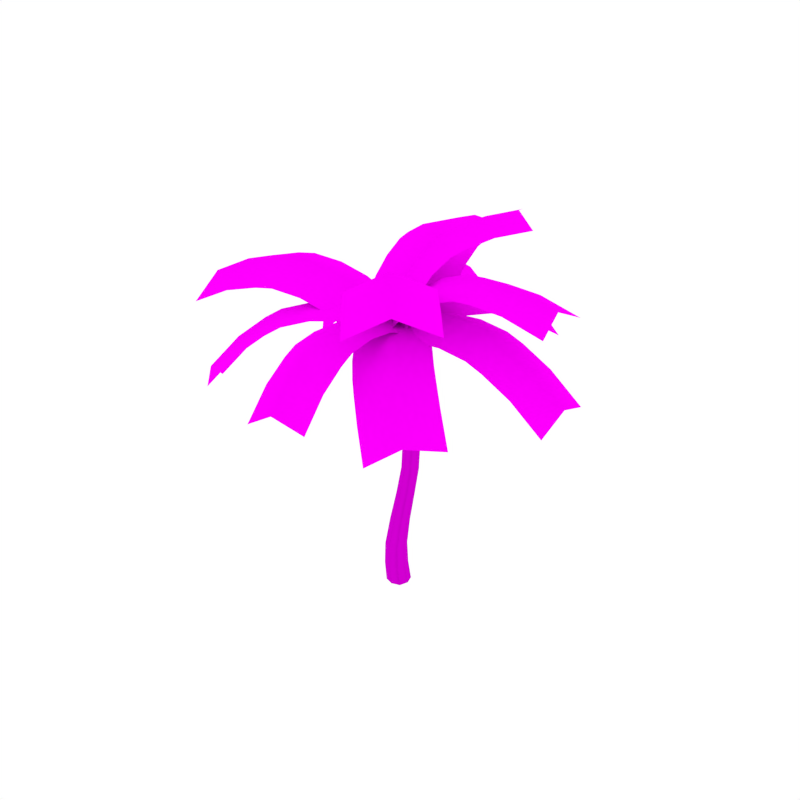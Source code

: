 # Source: PalmTree_1.blend  (saved by Blender 2.79.0; exported with 4.5.12 LTS)
import bpy
from mathutils import Matrix  # noqa: F401  (used for matrix-valued properties, if any)

bpy.ops.wm.read_factory_settings(use_empty=True)
scene = bpy.context.scene
scene.name = 'Scene'

# ---- collections
col_collection_1 = bpy.data.collections.new('Collection 1'); scene.collection.children.link(col_collection_1)

# ---- images (referenced by path relative to the original .blend; pixels are not part of the script)
import os
ASSET_DIR = os.environ.get("B2B_ASSET_DIR", "")  # directory of the original .blend (textures are referenced by path, not embedded)
HERE = os.path.dirname(os.path.abspath(__file__))  # packed textures are extracted next to this script under _unpacked/

def load_image(name, relpath, width, height, colorspace="sRGB"):
    """Load a texture the original file referenced (path relative to the .blend, or extracted next to this script)."""
    p = next((c for c in (os.path.join(HERE, relpath), os.path.join(ASSET_DIR, relpath)) if relpath and os.path.exists(c)), "")
    if p:
        img = bpy.data.images.load(p, check_existing=True)
        img.name = name
    else:  # same state as the original file: an image datablock whose file is absent (Cycles renders it pink)
        img = bpy.data.images.new(name, width, height)
        img.source = "FILE"
        img.filepath = "//" + (relpath or name)
    img.colorspace_settings.name = colorspace
    return img
img_palmtree_trunk_png = load_image('PalmTree_Trunk.png', 'PalmTree_Trunk.png', 1024, 1024, 'sRGB')
img_palmtree_trunk_normal_png = load_image('PalmTree_Trunk_Normal.png', 'PalmTree_Trunk_Normal.png', 1024, 1024, 'sRGB')
img_palmtree_leaves_png = load_image('PalmTree_Leaves.png', 'PalmTree_Leaves.png', 1024, 1024, 'sRGB')

# ---- materials (node trees are filled in below, after node groups)
mat_palmtree_trunk = bpy.data.materials.new('PalmTree_Trunk')
mat_palmtree_trunk.alpha_threshold = 0.0
mat_palmtree_trunk.roughness = 0.5
mat_palmtree_leaves = bpy.data.materials.new('PalmTree_Leaves')
mat_palmtree_leaves.alpha_threshold = 0.0
mat_palmtree_leaves.roughness = 0.5

# ---- material node trees
mat_palmtree_trunk.use_nodes = True; mat_palmtree_trunk.node_tree.nodes.clear()
_N = mat_palmtree_trunk.node_tree.nodes; _L = mat_palmtree_trunk.node_tree.links
n0 = _N.new('ShaderNodeOutputMaterial'); n0.name = 'Material Output'; n0.location = (300, 300)
n1 = _N.new('ShaderNodeBsdfDiffuse'); n1.name = 'Diffuse BSDF'; n1.location = (10, 300)
n2 = _N.new('ShaderNodeTexImage'); n2.name = 'Image Texture'; n2.location = (-327, 341)
n2.width = 140
n2.image = img_palmtree_trunk_png
n3 = _N.new('ShaderNodeNormalMap'); n3.name = 'Normal Map'; n3.location = (-69, 152)
n4 = _N.new('ShaderNodeTexImage'); n4.name = 'Image Texture.001'; n4.location = (-288, 128)
n4.width = 140
n4.image = img_palmtree_trunk_normal_png
_L.new(n1.outputs[0], n0.inputs[0])
_L.new(n2.outputs[0], n1.inputs[0])
_L.new(n4.outputs[0], n3.inputs[1])
_L.new(n3.outputs[0], n1.inputs[2])
n0.is_active_output = True
mat_palmtree_leaves.use_nodes = True; mat_palmtree_leaves.node_tree.nodes.clear()
_N = mat_palmtree_leaves.node_tree.nodes; _L = mat_palmtree_leaves.node_tree.links
n0 = _N.new('ShaderNodeOutputMaterial'); n0.name = 'Material Output'; n0.location = (460, 300)
n1 = _N.new('ShaderNodeBsdfDiffuse'); n1.name = 'Diffuse BSDF'; n1.location = (10, 300)
n2 = _N.new('ShaderNodeMixShader'); n2.name = 'Mix Shader'; n2.location = (240, 304)
n3 = _N.new('ShaderNodeBsdfTransparent'); n3.name = 'Transparent BSDF'; n3.location = (140, 72)
n4 = _N.new('ShaderNodeTexImage'); n4.name = 'Image Texture'; n4.location = (-180, 300)
n4.width = 140
n4.image = img_palmtree_leaves_png
_L.new(n1.outputs[0], n2.inputs[2])
_L.new(n4.outputs[0], n1.inputs[0])
_L.new(n2.outputs[0], n0.inputs[0])
_L.new(n3.outputs[0], n2.inputs[1])
_L.new(n4.outputs[1], n2.inputs[0])
n0.is_active_output = True

# ---- world
world_world = bpy.data.worlds.new('World'); scene.world = world_world
world_world.color = (1.0, 1.0, 1.0)
world_world.use_sun_shadow = False
world_world.sun_shadow_jitter_overblur = 0.0
world_world.cycles.sampling_method = 'NONE'
world_world.cycles.sample_map_resolution = 256

# ---- meshes
me_cube_003 = bpy.data.meshes.new('Cube.003')
me_cube_003.from_pydata([(-0.04771, 0.1582, 0.2573), (0.1001, 0.01094, 0.2572), (-0.04771, -0.1375, 0.2573), (-0.1955, 0.009768, 0.2574), (-0.0745, 0.2419, 0.8761), (-0.1972, 0.115, 0.8962), (0.04819, 0.1161, 0.8561), (-0.0745, -0.01081, 0.8761), (8.5e-09, 0.1555, 0.01046), (-0.1586, 0.1208, 0.2574), (-0.07826, 0.1805, 0.5355), (0.06317, 0.1217, 0.2573), (0.1555, -6.796e-09, 0.01046), (0.05947, 0.04271, 0.5304), (0.06317, -0.1001, 0.2573), (-5.093e-09, -0.1555, 0.01046), (-0.07826, -0.09681, 0.5355), (-0.1586, -0.101, 0.2574), (-0.1555, 6.796e-09, 0.01046), (-0.216, 0.04095, 0.5406), (-0.1665, 0.2099, 0.8912), (0.01752, 0.2108, 0.8611), (-0.1665, 0.02034, 0.8912), (0.01752, 0.02122, 0.8611), (-0.06479, 0.06191, 3.824), (0.007808, -0.01153, 3.818), (-0.06479, -0.08365, 3.824), (-0.1374, -0.01021, 3.829), (-0.1166, 0.1166, 0.01046), (-0.1816, 0.1452, 0.5393), (0.1166, 0.1166, 0.01046), (0.02504, 0.1465, 0.5316), (-0.1166, -0.1166, 0.01046), (-0.1816, -0.06281, 0.5393), (0.1166, -0.1166, 0.01046), (0.02504, -0.06149, 0.5316), (-0.1192, 0.04421, 3.827), (-0.01034, 0.04322, 3.82), (-0.01034, -0.06595, 3.82), (-0.1192, -0.06496, 3.827), (-0.08542, 0.03416, 3.901), (-0.02729, -0.01739, 3.912), (-0.07762, -0.07603, 3.903), (-0.1358, -0.02448, 3.892), (-0.1251, 0.01773, 3.894), (-0.04377, 0.02304, 3.909), (-0.03792, -0.0596, 3.91), (-0.1193, -0.06491, 3.895), (-0.08591, -0.01925, 3.924), (0.161, 0.164, 1.67), (0.05451, 0.0549, 1.692), (0.05451, 0.2753, 1.692), (-0.05201, 0.1662, 1.714), (0.2305, 0.01311, 2.5), (0.1228, -0.09363, 2.504), (0.1228, 0.1221, 2.504), (0.015, 0.01533, 2.508), (0.01068, -0.1393, 3.362), (0.01068, 0.04042, 3.362), (-0.07904, -0.04911, 3.367), (0.1004, -0.04978, 3.357), (-0.02952, 0.2908, 1.277), (0.08023, 0.1754, 1.246), (-0.02952, 0.06033, 1.277), (-0.1393, 0.1757, 1.307), (0.1231, 0.2132, 2.11), (0.2307, 0.103, 2.101), (0.1231, -0.003942, 2.11), (0.01546, 0.1063, 2.119), (0.1344, 0.2469, 1.676), (0.1344, 0.08163, 1.676), (-0.02538, 0.08327, 1.709), (-0.02538, 0.2486, 1.709), (0.07765, 0.04958, 2.91), (0.1807, -0.05397, 2.905), (0.07765, -0.1568, 2.91), (-0.02543, -0.05324, 2.914), (0.2036, 0.09427, 2.501), (0.2036, -0.0675, 2.501), (0.04194, -0.06583, 2.507), (0.04194, 0.09594, 2.507), (0.07797, -0.1171, 3.359), (-0.05661, -0.1166, 3.366), (-0.05661, 0.01821, 3.366), (0.07797, 0.0177, 3.359), (-0.1118, 0.2621, 1.3), (0.05279, 0.2619, 1.254), (0.05279, 0.08901, 1.254), (-0.1118, 0.08926, 1.3), (0.04236, 0.1873, 2.116), (0.2038, 0.1848, 2.104), (0.2038, 0.02196, 2.104), (0.04236, 0.02443, 2.116), (0.0003361, 0.02406, 2.913), (0.155, 0.02351, 2.906), (0.155, -0.1313, 2.906), (0.0003361, -0.1307, 2.913), (0.3297, 0.2586, 3.765), (-0.3813, -0.3131, 3.553), (1.689, -1.199, 3.12), (0.9779, -1.771, 2.908), (-0.09179, -0.004152, 3.805), (1.318, -1.524, 3.155), (0.687, -1.537, 3.234), (0.4407, -1.312, 3.445), (0.7812, -1.066, 3.693), (1.027, -1.291, 3.482), (1.152, -0.7402, 3.658), (1.398, -0.9651, 3.447), (0.803, -0.3703, 3.833), (1.018, -0.609, 3.752), (0.3065, -1.181, 3.539), (0.09196, -0.942, 3.62), (0.4323, -0.6958, 3.868), (0.647, -0.9344, 3.787), (0.607, -0.1285, 3.85), (0.194, -0.4026, 3.891), (-0.104, -0.7003, 3.637), (-0.3416, 0.29, 3.65), (0.3631, -0.1671, 3.706), (0.6913, 1.853, 3.466), (1.396, 1.396, 3.522), (-0.03844, -0.004282, 3.798), (1.033, 1.619, 3.626), (1.176, 1.078, 3.744), (0.9901, 0.803, 3.869), (0.6274, 1.026, 3.973), (0.8137, 1.301, 3.848), (0.2853, 1.26, 3.812), (0.4717, 1.535, 3.688), (0.02041, 0.86, 3.869), (0.1836, 1.109, 3.86), (0.8884, 0.6514, 3.916), (0.7252, 0.4028, 3.925), (0.3623, 0.6258, 4.03), (0.5256, 0.8744, 4.02), (-0.1291, 0.6279, 3.822), (0.1805, 0.3438, 3.974), (0.5756, 0.1708, 3.878), (-0.5096, -0.1448, 3.527), (0.3779, 0.3165, 3.801), (-1.609, 2.263, 3.034), (-0.7215, 2.725, 3.309), (-0.08116, -0.001299, 3.86), (-1.233, 2.502, 3.379), (-0.5989, 2.258, 3.697), (-0.4562, 1.846, 3.927), (-0.9681, 1.624, 3.997), (-1.111, 2.035, 3.766), (-1.344, 1.385, 3.652), (-1.486, 1.797, 3.422), (-1.067, 0.7694, 3.793), (-1.253, 1.155, 3.747), (-0.3659, 1.616, 4.022), (-0.1799, 1.231, 4.068), (-0.6919, 1.008, 4.138), (-0.8778, 1.394, 4.091), (-0.8633, 0.4026, 3.75), (-0.445, 0.5624, 4.089), (0.02416, 0.8638, 4.025), (0.1629, -0.4061, 3.809), (-0.3321, 0.2591, 3.573), (-1.436, -1.829, 3.153), (-1.931, -1.163, 2.917), (-0.08266, -0.01246, 3.858), (-1.754, -1.489, 3.202), (-1.713, -0.872, 3.281), (-1.485, -0.6208, 3.511), (-1.309, -0.947, 3.796), (-1.536, -1.198, 3.565), (-0.9903, -1.286, 3.747), (-1.218, -1.537, 3.517), (-0.5865, -0.9217, 3.927), (-0.8526, -1.148, 3.848), (-1.348, -0.4825, 3.612), (-1.082, -0.2565, 3.691), (-0.9049, -0.5826, 3.976), (-1.171, -0.8087, 3.897), (-0.3058, -0.7114, 3.931), (-0.5649, -0.3269, 3.984), (-0.8008, -0.04619, 3.695), (-0.004323, 0.4145, 3.731), (-0.01788, -0.371, 3.628), (2.326, 0.4405, 3.222), (2.312, -0.345, 3.12), (-0.06905, -0.000716, 3.86), (2.358, 0.0227, 3.358), (1.904, -0.3853, 3.483), (1.527, -0.4074, 3.703), (1.572, -0.03977, 3.942), (1.949, -0.01763, 3.722), (1.541, 0.3781, 3.806), (1.917, 0.4002, 3.586), (0.9474, 0.3696, 3.949), (1.325, 0.3699, 3.897), (1.312, -0.4156, 3.795), (0.9339, -0.4159, 3.847), (0.9793, -0.04831, 4.086), (1.357, -0.04797, 4.033), (0.5749, 0.3799, 3.92), (0.5273, -0.03617, 4.053), (0.5614, -0.4056, 3.817), (0.04547, 0.3803, 3.725), (0.05108, -0.3697, 3.705), (2.262, 0.381, 4.318), (2.268, -0.3689, 4.298), (-0.09077, 0.0007468, 3.847), (2.204, 0.0007873, 4.489), (1.742, -0.3765, 4.434), (1.314, -0.3803, 4.459), (1.25, -0.01064, 4.65), (1.678, -0.006789, 4.626), (1.309, 0.3696, 4.479), (1.736, 0.3735, 4.454), (0.7372, 0.369, 4.341), (1.081, 0.3683, 4.463), (1.087, -0.3816, 4.443), (0.7428, -0.3809, 4.321), (0.6783, -0.01124, 4.512), (1.023, -0.01192, 4.635), (0.4385, 0.3719, 4.149), (0.3145, -0.007816, 4.282), (0.4441, -0.378, 4.129), (0.369, -0.05525, 3.747), (-0.5052, -0.07131, 3.606), (0.4827, -2.148, 3.281), (-0.3915, -2.164, 3.14), (-0.09619, -0.005811, 3.844), (0.01793, -2.184, 3.385), (-0.4529, -1.788, 3.477), (-0.4921, -1.445, 3.681), (-0.08269, -1.466, 3.926), (-0.04349, -1.809, 3.723), (0.3821, -1.429, 3.822), (0.4213, -1.772, 3.618), (0.351, -0.8962, 3.954), (0.3649, -1.235, 3.906), (-0.5093, -1.251, 3.765), (-0.5232, -0.9123, 3.813), (-0.1139, -0.9326, 4.058), (-0.09992, -1.271, 4.011), (0.3496, -0.5653, 3.925), (-0.116, -0.531, 4.026), (-0.5245, -0.5814, 3.783), (0.3811, 0.1898, 3.726), (-0.3836, -0.4795, 3.699), (1.874, -1.553, 4.625), (1.11, -2.222, 4.598), (-0.1119, -0.0234, 3.837), (1.431, -1.825, 4.797), (0.7273, -1.788, 4.68), (0.4253, -1.442, 4.655), (0.7464, -1.045, 4.855), (1.048, -1.391, 4.88), (1.19, -0.7731, 4.682), (1.492, -1.119, 4.707), (0.8037, -0.3229, 4.466), (1.033, -0.5913, 4.638), (0.2677, -1.261, 4.611), (0.03894, -0.9922, 4.439), (0.3598, -0.5948, 4.639), (0.5888, -0.8634, 4.811), (0.6138, -0.09621, 4.225), (0.1282, -0.3184, 4.349), (-0.1509, -0.7655, 4.198), (-0.6067, -0.0006216, 3.717), (0.4519, 0.252, 3.771), (-1.179, 2.314, 4.216), (-0.1208, 2.567, 4.27), (-0.04545, -0.01859, 3.861), (-0.6389, 2.377, 4.402), (0.008569, 2.019, 4.394), (0.1157, 1.573, 4.419), (-0.4024, 1.384, 4.552), (-0.5095, 1.83, 4.527), (-0.9428, 1.321, 4.366), (-1.05, 1.766, 4.34), (-0.7955, 0.7239, 4.25), (-0.8852, 1.084, 4.354), (0.1734, 1.336, 4.408), (0.263, 0.9766, 4.303), (-0.255, 0.7869, 4.436), (-0.3447, 1.147, 4.54), (-0.7157, 0.4115, 4.084), (-0.1579, 0.4063, 4.238), (0.3428, 0.6641, 4.138), (-0.3127, 0.4845, 3.767), (0.3473, -0.285, 3.828), (0.7195, 1.479, 4.971), (1.379, 0.7094, 5.032), (-0.09468, 0.00233, 3.847), (0.9656, 1.026, 5.114), (1.057, 0.4159, 4.951), (0.8191, 0.1953, 4.821), (0.4052, 0.5115, 4.904), (0.6431, 0.7321, 5.033), (0.1591, 0.9648, 4.76), (0.397, 1.185, 4.89), (-0.111, 0.7055, 4.461), (0.04073, 0.8536, 4.67), (0.7007, 0.0841, 4.731), (0.549, -0.06399, 4.522), (0.1348, 0.252, 4.604), (0.2868, 0.4003, 4.813), (-0.2187, 0.5948, 4.216), (0.002692, 0.1164, 4.308), (0.4413, -0.1747, 4.277), (-0.3212, -0.3297, 3.588), (0.0923, 0.4363, 3.751), (-2.011, 0.7468, 2.816), (-1.597, 1.513, 2.979), (-0.1022, 0.009688, 3.843), (-1.867, 1.128, 3.065), (-1.35, 1.297, 3.368), (-1.101, 1.109, 3.619), (-1.371, 0.7238, 3.705), (-1.62, 0.9118, 3.454), (-1.515, 0.3426, 3.456), (-1.764, 0.5306, 3.204), (-1.087, 0.06715, 3.666), (-1.367, 0.2387, 3.568), (-0.9531, 1.005, 3.732), (-0.6738, 0.8332, 3.829), (-0.9435, 0.4483, 3.915), (-1.223, 0.6199, 3.818), (-0.7973, -0.09378, 3.686), (-0.5922, 0.2527, 3.943), (-0.3839, 0.6722, 3.85), (-0.117, -0.4589, 3.571), (-0.3387, 0.5238, 3.707), (-2.513, -1.019, 3.709), (-2.735, -0.0358, 3.846), (-0.1083, 0.03614, 3.806), (-2.593, -0.5485, 3.979), (-2.216, 0.04543, 4.102), (-1.78, 0.1275, 4.22), (-1.638, -0.3852, 4.354), (-2.075, -0.4672, 4.236), (-1.558, -0.8552, 4.083), (-1.995, -0.9373, 3.965), (-0.9429, -0.7136, 4.062), (-1.321, -0.8062, 4.116), (-1.542, 0.1765, 4.253), (-1.165, 0.2691, 4.199), (-1.023, -0.2436, 4.334), (-1.401, -0.3362, 4.387), (-0.5997, -0.6174, 3.927), (-0.6056, -0.1269, 4.172), (-0.8213, 0.3654, 4.064)], [], [(0, 8, 28, 9), (0, 10, 31, 11), (1, 11, 31, 13), (0, 11, 30, 8), (1, 12, 30, 11), (1, 13, 35, 14), (2, 14, 35, 16), (1, 14, 34, 12), (2, 15, 34, 14), (2, 16, 33, 17), (3, 17, 33, 19), (2, 17, 32, 15), (3, 18, 32, 17), (3, 19, 29, 9), (4, 21, 31, 10), (3, 9, 28, 18), (4, 10, 29, 20), (62, 87, 23, 6), (85, 61, 4, 20), (87, 70, 50, 63), (90, 66, 49, 69), (66, 91, 70, 49), (49, 70, 87, 62), (5, 20, 29, 19), (5, 19, 33, 22), (88, 64, 5, 22), (6, 23, 35, 13), (6, 13, 31, 21), (63, 88, 22, 7), (86, 62, 6, 21), (7, 22, 33, 16), (7, 16, 35, 23), (64, 85, 20, 5), (87, 63, 7, 23), (85, 72, 51, 61), (91, 67, 50, 70), (67, 92, 71, 50), (50, 71, 88, 63), (88, 71, 52, 64), (89, 65, 51, 72), (65, 90, 69, 51), (51, 69, 86, 61), (90, 77, 53, 66), (92, 68, 52, 71), (68, 89, 72, 52), (52, 72, 85, 64), (91, 78, 54, 67), (94, 74, 53, 77), (74, 95, 78, 53), (53, 78, 91, 66), (89, 80, 55, 65), (95, 75, 54, 78), (75, 96, 79, 54), (54, 79, 92, 67), (92, 79, 56, 68), (93, 73, 55, 80), (73, 94, 77, 55), (55, 77, 90, 65), (96, 76, 56, 79), (93, 83, 58, 73), (76, 93, 80, 56), (56, 80, 89, 68), (61, 86, 21, 4), (57, 82, 96, 75), (57, 81, 38, 26), (57, 26, 39, 82), (96, 82, 59, 76), (58, 84, 94, 73), (58, 83, 36, 24), (58, 24, 37, 84), (94, 84, 60, 74), (59, 83, 93, 76), (59, 82, 39, 27), (59, 27, 36, 83), (60, 81, 95, 74), (62, 86, 69, 49), (60, 84, 37, 25), (60, 25, 38, 81), (25, 37, 45, 41), (24, 36, 44, 40), (36, 27, 43, 44), (39, 26, 42, 47), (38, 25, 41, 46), (37, 24, 40, 45), (27, 39, 47, 43), (26, 38, 46, 42), (43, 47, 48), (42, 46, 48), (41, 45, 48), (40, 44, 48), (44, 43, 48), (47, 42, 48), (46, 41, 48), (45, 40, 48), (95, 81, 57, 75), (116, 117, 112, 113), (110, 114, 105, 107), (114, 111, 104, 105), (108, 106, 102, 99), (106, 108, 107, 105), (103, 106, 105, 104), (106, 103, 100, 102), (114, 110, 109, 113), (111, 114, 113, 112), (115, 116, 113, 109), (97, 101, 116, 115), (101, 98, 117, 116), (137, 138, 133, 134), (131, 135, 126, 128), (135, 132, 125, 126), (129, 127, 123, 120), (127, 129, 128, 126), (124, 127, 126, 125), (127, 124, 121, 123), (135, 131, 130, 134), (132, 135, 134, 133), (136, 137, 134, 130), (118, 122, 137, 136), (122, 119, 138, 137), (158, 159, 154, 155), (152, 156, 147, 149), (156, 153, 146, 147), (150, 148, 144, 141), (148, 150, 149, 147), (145, 148, 147, 146), (148, 145, 142, 144), (156, 152, 151, 155), (153, 156, 155, 154), (157, 158, 155, 151), (139, 143, 158, 157), (143, 140, 159, 158), (179, 180, 175, 176), (173, 177, 168, 170), (177, 174, 167, 168), (171, 169, 165, 162), (169, 171, 170, 168), (166, 169, 168, 167), (169, 166, 163, 165), (177, 173, 172, 176), (174, 177, 176, 175), (178, 179, 176, 172), (160, 164, 179, 178), (164, 161, 180, 179), (200, 201, 196, 197), (194, 198, 189, 191), (198, 195, 188, 189), (192, 190, 186, 183), (190, 192, 191, 189), (187, 190, 189, 188), (190, 187, 184, 186), (198, 194, 193, 197), (195, 198, 197, 196), (199, 200, 197, 193), (181, 185, 200, 199), (185, 182, 201, 200), (221, 222, 217, 218), (215, 219, 210, 212), (219, 216, 209, 210), (213, 211, 207, 204), (211, 213, 212, 210), (208, 211, 210, 209), (211, 208, 205, 207), (219, 215, 214, 218), (216, 219, 218, 217), (220, 221, 218, 214), (202, 206, 221, 220), (206, 203, 222, 221), (242, 243, 238, 239), (236, 240, 231, 233), (240, 237, 230, 231), (234, 232, 228, 225), (232, 234, 233, 231), (229, 232, 231, 230), (232, 229, 226, 228), (240, 236, 235, 239), (237, 240, 239, 238), (241, 242, 239, 235), (223, 227, 242, 241), (227, 224, 243, 242), (263, 264, 259, 260), (257, 261, 252, 254), (261, 258, 251, 252), (255, 253, 249, 246), (253, 255, 254, 252), (250, 253, 252, 251), (253, 250, 247, 249), (261, 257, 256, 260), (258, 261, 260, 259), (262, 263, 260, 256), (244, 248, 263, 262), (248, 245, 264, 263), (284, 285, 280, 281), (278, 282, 273, 275), (282, 279, 272, 273), (276, 274, 270, 267), (274, 276, 275, 273), (271, 274, 273, 272), (274, 271, 268, 270), (282, 278, 277, 281), (279, 282, 281, 280), (283, 284, 281, 277), (265, 269, 284, 283), (269, 266, 285, 284), (305, 306, 301, 302), (299, 303, 294, 296), (303, 300, 293, 294), (297, 295, 291, 288), (295, 297, 296, 294), (292, 295, 294, 293), (295, 292, 289, 291), (303, 299, 298, 302), (300, 303, 302, 301), (304, 305, 302, 298), (286, 290, 305, 304), (290, 287, 306, 305), (326, 327, 322, 323), (320, 324, 315, 317), (324, 321, 314, 315), (318, 316, 312, 309), (316, 318, 317, 315), (313, 316, 315, 314), (316, 313, 310, 312), (324, 320, 319, 323), (321, 324, 323, 322), (325, 326, 323, 319), (307, 311, 326, 325), (311, 308, 327, 326), (347, 348, 343, 344), (341, 345, 336, 338), (345, 342, 335, 336), (339, 337, 333, 330), (337, 339, 338, 336), (334, 337, 336, 335), (337, 334, 331, 333), (345, 341, 340, 344), (342, 345, 344, 343), (346, 347, 344, 340), (328, 332, 347, 346), (332, 329, 348, 347), (0, 9, 29, 10)])
me_cube_003.polygons.foreach_set('use_smooth', [True] * 240)
me_cube_003.polygons.foreach_set('material_index', [0, 0, 0, 0, 0, 0, 0, 0, 0, 0, 0, 0, 0, 0, 0, 0, 0, 0, 0, 0, 0, 0, 0, 0, 0, 0, 0, 0, 0, 0, 0, 0, 0, 0, 0, 0, 0, 0, 0, 0, 0, 0, 0, 0, 0, 0, 0, 0, 0, 0, 0, 0, 0, 0, 0, 0, 0, 0, 0, 0, 0, 0, 0, 0, 0, 0, 0, 0, 0, 0, 0, 0, 0, 0, 0, 0, 0, 0, 0, 0, 0, 0, 0, 0, 0, 0, 0, 0, 0, 0, 0, 0, 0, 0, 0, 1, 1, 1, 1, 1, 1, 1, 1, 1, 1, 1, 1, 1, 1, 1, 1, 1, 1, 1, 1, 1, 1, 1, 1, 1, 1, 1, 1, 1, 1, 1, 1, 1, 1, 1, 1, 1, 1, 1, 1, 1, 1, 1, 1, 1, 1, 1, 1, 1, 1, 1, 1, 1, 1, 1, 1, 1, 1, 1, 1, 1, 1, 1, 1, 1, 1, 1, 1, 1, 1, 1, 1, 1, 1, 1, 1, 1, 1, 1, 1, 1, 1, 1, 1, 1, 1, 1, 1, 1, 1, 1, 1, 1, 1, 1, 1, 1, 1, 1, 1, 1, 1, 1, 1, 1, 1, 1, 1, 1, 1, 1, 1, 1, 1, 1, 1, 1, 1, 1, 1, 1, 1, 1, 1, 1, 1, 1, 1, 1, 1, 1, 1, 1, 1, 1, 1, 1, 1, 1, 1, 1, 1, 1, 1, 0])
_uv = me_cube_003.uv_layers.new(name='UVMap')
_uv.uv.foreach_set('vector', [0.375, -1.408, 0.375, -1.669, 0.4982, -1.669, 0.4982, -1.408, 0.375, -1.408, 0.375, -1.099, 0.2516, -1.099, 0.2516, -1.408, 0.1275, -1.408, 0.2516, -1.408, 0.2516, -1.099, 0.1275, -1.099, 0.375, -1.408, 0.2516, -1.408, 0.2516, -1.669, 0.375, -1.669, 0.1275, -1.408, 0.1275, -1.669, 0.2516, -1.669, 0.2516, -1.408, 0.1275, -1.408, 0.1275, -1.099, 0.003716, -1.099, 0.003716, -1.408, 0.8695, -1.408, 0.9927, -1.408, 0.9927, -1.099, 0.8695, -1.099, 0.1275, -1.408, 0.003716, -1.408, 0.003716, -1.669, 0.1275, -1.669, 0.8695, -1.408, 0.8695, -1.669, 0.9927, -1.669, 0.9927, -1.408, 0.8695, -1.408, 0.8695, -1.099, 0.7461, -1.099, 0.7461, -1.408, 0.622, -1.408, 0.7461, -1.408, 0.7461, -1.099, 0.622, -1.099, 0.8695, -1.408, 0.7461, -1.408, 0.7461, -1.669, 0.8695, -1.669, 0.622, -1.408, 0.622, -1.669, 0.7461, -1.669, 0.7461, -1.408, 0.622, -1.408, 0.622, -1.099, 0.4982, -1.099, 0.4982, -1.408, 0.375, -0.7242, 0.2516, -0.7242, 0.2516, -1.099, 0.375, -1.099, 0.622, -1.408, 0.4982, -1.408, 0.4982, -1.669, 0.622, -1.669, 0.375, -0.7242, 0.375, -1.099, 0.4982, -1.099, 0.4982, -0.7242, 0.1275, -0.2958, 0.003716, -0.2958, 0.003716, -0.7242, 0.1275, -0.7242, 0.4982, -0.2958, 0.375, -0.2958, 0.375, -0.7242, 0.4982, -0.7242, 0.9927, -0.2958, 0.9927, 0.1492, 0.8695, 0.1492, 0.8695, -0.2958, 0.2516, 0.598, 0.1275, 0.598, 0.1275, 0.1492, 0.2516, 0.1492, 0.1275, 0.598, 0.003716, 0.598, 0.003716, 0.1492, 0.1275, 0.1492, 0.1275, 0.1492, 0.003716, 0.1492, 0.003716, -0.2958, 0.1275, -0.2958, 0.622, -0.7242, 0.4982, -0.7242, 0.4982, -1.099, 0.622, -1.099, 0.622, -0.7242, 0.622, -1.099, 0.7461, -1.099, 0.7461, -0.7242, 0.7461, -0.2958, 0.622, -0.2958, 0.622, -0.7242, 0.7461, -0.7242, 0.1275, -0.7242, 0.003716, -0.7242, 0.003716, -1.099, 0.1275, -1.099, 0.1275, -0.7242, 0.1275, -1.099, 0.2516, -1.099, 0.2516, -0.7242, 0.8695, -0.2958, 0.7461, -0.2958, 0.7461, -0.7242, 0.8695, -0.7242, 0.2516, -0.2958, 0.1275, -0.2958, 0.1275, -0.7242, 0.2516, -0.7242, 0.8695, -0.7242, 0.7461, -0.7242, 0.7461, -1.099, 0.8695, -1.099, 0.8695, -0.7242, 0.8695, -1.099, 0.9927, -1.099, 0.9927, -0.7242, 0.622, -0.2958, 0.4982, -0.2958, 0.4982, -0.7242, 0.622, -0.7242, 0.9927, -0.2958, 0.8695, -0.2958, 0.8695, -0.7242, 0.9927, -0.7242, 0.4982, -0.2958, 0.4982, 0.1492, 0.375, 0.1492, 0.375, -0.2958, 0.9927, 0.598, 0.8695, 0.598, 0.8695, 0.1492, 0.9927, 0.1492, 0.8695, 0.598, 0.7461, 0.598, 0.7461, 0.1492, 0.8695, 0.1492, 0.8695, 0.1492, 0.7461, 0.1492, 0.7461, -0.2958, 0.8695, -0.2958, 0.7461, -0.2958, 0.7461, 0.1492, 0.622, 0.1492, 0.622, -0.2958, 0.4982, 0.598, 0.375, 0.598, 0.375, 0.1492, 0.4982, 0.1492, 0.375, 0.598, 0.2516, 0.598, 0.2516, 0.1492, 0.375, 0.1492, 0.375, 0.1492, 0.2516, 0.1492, 0.2516, -0.2958, 0.375, -0.2958, 0.2516, 0.598, 0.2516, 1.022, 0.1275, 1.022, 0.1275, 0.598, 0.7461, 0.598, 0.622, 0.598, 0.622, 0.1492, 0.7461, 0.1492, 0.622, 0.598, 0.4982, 0.598, 0.4982, 0.1492, 0.622, 0.1492, 0.622, 0.1492, 0.4982, 0.1492, 0.4982, -0.2958, 0.622, -0.2958, 0.9927, 0.598, 0.9927, 1.022, 0.8695, 1.022, 0.8695, 0.598, 0.2516, 1.456, 0.1275, 1.456, 0.1275, 1.022, 0.2516, 1.022, 0.1275, 1.456, 0.003716, 1.456, 0.003716, 1.022, 0.1275, 1.022, 0.1275, 1.022, 0.003716, 1.022, 0.003716, 0.598, 0.1275, 0.598, 0.4982, 0.598, 0.4982, 1.022, 0.375, 1.022, 0.375, 0.598, 0.9927, 1.456, 0.8695, 1.456, 0.8695, 1.022, 0.9927, 1.022, 0.8695, 1.456, 0.7461, 1.456, 0.7461, 1.022, 0.8695, 1.022, 0.8695, 1.022, 0.7461, 1.022, 0.7461, 0.598, 0.8695, 0.598, 0.7461, 0.598, 0.7461, 1.022, 0.622, 1.022, 0.622, 0.598, 0.4982, 1.456, 0.375, 1.456, 0.375, 1.022, 0.4982, 1.022, 0.375, 1.456, 0.2516, 1.456, 0.2516, 1.022, 0.375, 1.022, 0.375, 1.022, 0.2516, 1.022, 0.2516, 0.598, 0.375, 0.598, 0.7461, 1.456, 0.622, 1.456, 0.622, 1.022, 0.7461, 1.022, 0.4982, 1.456, 0.4982, 1.935, 0.375, 1.935, 0.375, 1.456, 0.622, 1.456, 0.4982, 1.456, 0.4982, 1.022, 0.622, 1.022, 0.622, 1.022, 0.4982, 1.022, 0.4982, 0.598, 0.622, 0.598, 0.375, -0.2958, 0.2516, -0.2958, 0.2516, -0.7242, 0.375, -0.7242, 0.8695, 1.935, 0.7461, 1.935, 0.7461, 1.456, 0.8695, 1.456, 0.8695, 1.935, 0.9927, 1.935, 0.9927, 2.422, 0.8695, 2.422, 0.8695, 1.935, 0.8695, 2.422, 0.7461, 2.422, 0.7461, 1.935, 0.7461, 1.456, 0.7461, 1.935, 0.622, 1.935, 0.622, 1.456, 0.375, 1.935, 0.2516, 1.935, 0.2516, 1.456, 0.375, 1.456, 0.375, 1.935, 0.4982, 1.935, 0.4982, 2.422, 0.375, 2.422, 0.375, 1.935, 0.375, 2.422, 0.2516, 2.422, 0.2516, 1.935, 0.2516, 1.456, 0.2516, 1.935, 0.1275, 1.935, 0.1275, 1.456, 0.622, 1.935, 0.4982, 1.935, 0.4982, 1.456, 0.622, 1.456, 0.622, 1.935, 0.7461, 1.935, 0.7461, 2.422, 0.622, 2.422, 0.622, 1.935, 0.622, 2.422, 0.4982, 2.422, 0.4982, 1.935, 0.1275, 1.935, 0.003716, 1.935, 0.003716, 1.456, 0.1275, 1.456, 0.1275, -0.2958, 0.2516, -0.2958, 0.2516, 0.1492, 0.1275, 0.1492, 0.1275, 1.935, 0.2516, 1.935, 0.2516, 2.422, 0.1275, 2.422, 0.1275, 1.935, 0.1275, 2.422, 0.003716, 2.422, 0.003716, 1.935, 0.1275, 2.422, 0.2516, 2.422, 0.2516, 2.508, 0.1275, 2.508, 0.375, 2.422, 0.4982, 2.422, 0.4982, 2.508, 0.375, 2.508, 0.4982, 2.422, 0.622, 2.422, 0.622, 2.508, 0.4982, 2.508, 0.7461, 2.422, 0.8695, 2.422, 0.8695, 2.508, 0.7461, 2.508, 0.003716, 2.422, 0.1275, 2.422, 0.1275, 2.508, 0.003716, 2.508, 0.2516, 2.422, 0.375, 2.422, 0.375, 2.508, 0.2516, 2.508, 0.622, 2.422, 0.7461, 2.422, 0.7461, 2.508, 0.622, 2.508, 0.8695, 2.422, 0.9927, 2.422, 0.9927, 2.508, 0.8695, 2.508, 0.3484, 2.419, 0.3988, 2.44, 0.3329, 2.479, 0.412, 2.484, 0.3921, 2.526, 0.3329, 2.479, 0.3035, 2.537, 0.2607, 2.507, 0.3329, 2.479, 0.2607, 2.462, 0.2922, 2.424, 0.3329, 2.479, 0.2922, 2.424, 0.3484, 2.419, 0.3329, 2.479, 0.3988, 2.44, 0.412, 2.484, 0.3329, 2.479, 0.3595, 2.543, 0.3035, 2.537, 0.3329, 2.479, 0.2607, 2.507, 0.2607, 2.462, 0.3329, 2.479, 0.9927, 1.456, 0.9927, 1.935, 0.8695, 1.935, 0.8695, 1.456, 0.1742, 0.2201, 0.326, 0.219, 0.326, 0.4114, 0.1742, 0.4136, 0.02237, 0.5601, 0.1742, 0.5601, 0.1742, 0.6492, 0.02237, 0.6492, 0.1742, 0.5601, 0.326, 0.5601, 0.326, 0.6492, 0.1742, 0.6492, 0.02237, 0.8099, 0.1742, 0.8099, 0.1742, 0.9939, 0.02237, 0.9939, 0.1742, 0.8099, 0.02237, 0.8099, 0.02237, 0.6492, 0.1742, 0.6492, 0.326, 0.8099, 0.1742, 0.8099, 0.1742, 0.6492, 0.326, 0.6492, 0.1742, 0.8099, 0.326, 0.8099, 0.326, 0.9939, 0.1742, 0.9939, 0.1742, 0.5601, 0.02237, 0.5601, 0.02237, 0.4114, 0.1742, 0.4136, 0.326, 0.5601, 0.1742, 0.5601, 0.1742, 0.4136, 0.326, 0.4114, 0.02237, 0.219, 0.1742, 0.2201, 0.1742, 0.4136, 0.02237, 0.4114, 0.02237, 0.02661, 0.1742, 0.02661, 0.1742, 0.2201, 0.02237, 0.219, 0.1742, 0.02661, 0.326, 0.02661, 0.326, 0.219, 0.1742, 0.2201, 0.1742, 0.2201, 0.326, 0.219, 0.326, 0.4114, 0.1742, 0.4136, 0.02237, 0.5601, 0.1742, 0.5601, 0.1742, 0.6492, 0.02237, 0.6492, 0.1742, 0.5601, 0.326, 0.5601, 0.326, 0.6492, 0.1742, 0.6492, 0.02237, 0.8099, 0.1742, 0.8099, 0.1742, 0.9939, 0.02237, 0.9939, 0.1742, 0.8099, 0.02237, 0.8099, 0.02237, 0.6492, 0.1742, 0.6492, 0.326, 0.8099, 0.1742, 0.8099, 0.1742, 0.6492, 0.326, 0.6492, 0.1742, 0.8099, 0.326, 0.8099, 0.326, 0.9939, 0.1742, 0.9939, 0.1742, 0.5601, 0.02237, 0.5601, 0.02237, 0.4114, 0.1742, 0.4136, 0.326, 0.5601, 0.1742, 0.5601, 0.1742, 0.4136, 0.326, 0.4114, 0.02237, 0.219, 0.1742, 0.2201, 0.1742, 0.4136, 0.02237, 0.4114, 0.02237, 0.02661, 0.1742, 0.02661, 0.1742, 0.2201, 0.02237, 0.219, 0.1742, 0.02661, 0.326, 0.02661, 0.326, 0.219, 0.1742, 0.2201, 0.478, 0.2201, 0.6299, 0.219, 0.6299, 0.4114, 0.478, 0.4136, 0.3262, 0.5601, 0.478, 0.5601, 0.478, 0.6492, 0.3262, 0.6492, 0.478, 0.5601, 0.6299, 0.5601, 0.6299, 0.6492, 0.478, 0.6492, 0.3262, 0.8099, 0.478, 0.8099, 0.478, 0.9939, 0.3262, 0.9939, 0.478, 0.8099, 0.3262, 0.8099, 0.3262, 0.6492, 0.478, 0.6492, 0.6299, 0.8099, 0.478, 0.8099, 0.478, 0.6492, 0.6299, 0.6492, 0.478, 0.8099, 0.6299, 0.8099, 0.6299, 0.9939, 0.478, 0.9939, 0.478, 0.5601, 0.3262, 0.5601, 0.3262, 0.4114, 0.478, 0.4136, 0.6299, 0.5601, 0.478, 0.5601, 0.478, 0.4136, 0.6299, 0.4114, 0.3262, 0.219, 0.478, 0.2201, 0.478, 0.4136, 0.3262, 0.4114, 0.3262, 0.02661, 0.478, 0.02661, 0.478, 0.2201, 0.3262, 0.219, 0.478, 0.02661, 0.6299, 0.02661, 0.6299, 0.219, 0.478, 0.2201, 0.478, 0.2201, 0.6299, 0.219, 0.6299, 0.4114, 0.478, 0.4136, 0.3262, 0.5601, 0.478, 0.5601, 0.478, 0.6492, 0.3262, 0.6492, 0.478, 0.5601, 0.6299, 0.5601, 0.6299, 0.6492, 0.478, 0.6492, 0.3262, 0.8099, 0.478, 0.8099, 0.478, 0.9939, 0.3262, 0.9939, 0.478, 0.8099, 0.3262, 0.8099, 0.3262, 0.6492, 0.478, 0.6492, 0.6299, 0.8099, 0.478, 0.8099, 0.478, 0.6492, 0.6299, 0.6492, 0.478, 0.8099, 0.6299, 0.8099, 0.6299, 0.9939, 0.478, 0.9939, 0.478, 0.5601, 0.3262, 0.5601, 0.3262, 0.4114, 0.478, 0.4136, 0.6299, 0.5601, 0.478, 0.5601, 0.478, 0.4136, 0.6299, 0.4114, 0.3262, 0.219, 0.478, 0.2201, 0.478, 0.4136, 0.3262, 0.4114, 0.3262, 0.02661, 0.478, 0.02661, 0.478, 0.2201, 0.3262, 0.219, 0.478, 0.02661, 0.6299, 0.02661, 0.6299, 0.219, 0.478, 0.2201, 0.478, 0.2201, 0.6299, 0.219, 0.6299, 0.4114, 0.478, 0.4136, 0.3262, 0.5601, 0.478, 0.5601, 0.478, 0.6492, 0.3262, 0.6492, 0.478, 0.5601, 0.6299, 0.5601, 0.6299, 0.6492, 0.478, 0.6492, 0.3262, 0.8099, 0.478, 0.8099, 0.478, 0.9939, 0.3262, 0.9939, 0.478, 0.8099, 0.3262, 0.8099, 0.3262, 0.6492, 0.478, 0.6492, 0.6299, 0.8099, 0.478, 0.8099, 0.478, 0.6492, 0.6299, 0.6492, 0.478, 0.8099, 0.6299, 0.8099, 0.6299, 0.9939, 0.478, 0.9939, 0.478, 0.5601, 0.3262, 0.5601, 0.3262, 0.4114, 0.478, 0.4136, 0.6299, 0.5601, 0.478, 0.5601, 0.478, 0.4136, 0.6299, 0.4114, 0.3262, 0.219, 0.478, 0.2201, 0.478, 0.4136, 0.3262, 0.4114, 0.3262, 0.02661, 0.478, 0.02661, 0.478, 0.2201, 0.3262, 0.219, 0.478, 0.02661, 0.6299, 0.02661, 0.6299, 0.219, 0.478, 0.2201, 0.1742, 0.2201, 0.326, 0.219, 0.326, 0.4114, 0.1742, 0.4136, 0.02237, 0.5601, 0.1742, 0.5601, 0.1742, 0.6492, 0.02237, 0.6492, 0.1742, 0.5601, 0.326, 0.5601, 0.326, 0.6492, 0.1742, 0.6492, 0.02237, 0.8099, 0.1742, 0.8099, 0.1742, 0.9939, 0.02237, 0.9939, 0.1742, 0.8099, 0.02237, 0.8099, 0.02237, 0.6492, 0.1742, 0.6492, 0.326, 0.8099, 0.1742, 0.8099, 0.1742, 0.6492, 0.326, 0.6492, 0.1742, 0.8099, 0.326, 0.8099, 0.326, 0.9939, 0.1742, 0.9939, 0.1742, 0.5601, 0.02237, 0.5601, 0.02237, 0.4114, 0.1742, 0.4136, 0.326, 0.5601, 0.1742, 0.5601, 0.1742, 0.4136, 0.326, 0.4114, 0.02237, 0.219, 0.1742, 0.2201, 0.1742, 0.4136, 0.02237, 0.4114, 0.02237, 0.02661, 0.1742, 0.02661, 0.1742, 0.2201, 0.02237, 0.219, 0.1742, 0.02661, 0.326, 0.02661, 0.326, 0.219, 0.1742, 0.2201, 0.1742, 0.2201, 0.326, 0.219, 0.326, 0.4114, 0.1742, 0.4136, 0.02237, 0.5601, 0.1742, 0.5601, 0.1742, 0.6492, 0.02237, 0.6492, 0.1742, 0.5601, 0.326, 0.5601, 0.326, 0.6492, 0.1742, 0.6492, 0.02237, 0.8099, 0.1742, 0.8099, 0.1742, 0.9939, 0.02237, 0.9939, 0.1742, 0.8099, 0.02237, 0.8099, 0.02237, 0.6492, 0.1742, 0.6492, 0.326, 0.8099, 0.1742, 0.8099, 0.1742, 0.6492, 0.326, 0.6492, 0.1742, 0.8099, 0.326, 0.8099, 0.326, 0.9939, 0.1742, 0.9939, 0.1742, 0.5601, 0.02237, 0.5601, 0.02237, 0.4114, 0.1742, 0.4136, 0.326, 0.5601, 0.1742, 0.5601, 0.1742, 0.4136, 0.326, 0.4114, 0.02237, 0.219, 0.1742, 0.2201, 0.1742, 0.4136, 0.02237, 0.4114, 0.02237, 0.02661, 0.1742, 0.02661, 0.1742, 0.2201, 0.02237, 0.219, 0.1742, 0.02661, 0.326, 0.02661, 0.326, 0.219, 0.1742, 0.2201, 0.1742, 0.2201, 0.326, 0.219, 0.326, 0.4114, 0.1742, 0.4136, 0.02237, 0.5601, 0.1742, 0.5601, 0.1742, 0.6492, 0.02237, 0.6492, 0.1742, 0.5601, 0.326, 0.5601, 0.326, 0.6492, 0.1742, 0.6492, 0.02237, 0.8099, 0.1742, 0.8099, 0.1742, 0.9939, 0.02237, 0.9939, 0.1742, 0.8099, 0.02237, 0.8099, 0.02237, 0.6492, 0.1742, 0.6492, 0.326, 0.8099, 0.1742, 0.8099, 0.1742, 0.6492, 0.326, 0.6492, 0.1742, 0.8099, 0.326, 0.8099, 0.326, 0.9939, 0.1742, 0.9939, 0.1742, 0.5601, 0.02237, 0.5601, 0.02237, 0.4114, 0.1742, 0.4136, 0.326, 0.5601, 0.1742, 0.5601, 0.1742, 0.4136, 0.326, 0.4114, 0.02237, 0.219, 0.1742, 0.2201, 0.1742, 0.4136, 0.02237, 0.4114, 0.02237, 0.02661, 0.1742, 0.02661, 0.1742, 0.2201, 0.02237, 0.219, 0.1742, 0.02661, 0.326, 0.02661, 0.326, 0.219, 0.1742, 0.2201, 0.1742, 0.2201, 0.326, 0.219, 0.326, 0.4114, 0.1742, 0.4136, 0.02237, 0.5601, 0.1742, 0.5601, 0.1742, 0.6492, 0.02237, 0.6492, 0.1742, 0.5601, 0.326, 0.5601, 0.326, 0.6492, 0.1742, 0.6492, 0.02237, 0.8099, 0.1742, 0.8099, 0.1742, 0.9939, 0.02237, 0.9939, 0.1742, 0.8099, 0.02237, 0.8099, 0.02237, 0.6492, 0.1742, 0.6492, 0.326, 0.8099, 0.1742, 0.8099, 0.1742, 0.6492, 0.326, 0.6492, 0.1742, 0.8099, 0.326, 0.8099, 0.326, 0.9939, 0.1742, 0.9939, 0.1742, 0.5601, 0.02237, 0.5601, 0.02237, 0.4114, 0.1742, 0.4136, 0.326, 0.5601, 0.1742, 0.5601, 0.1742, 0.4136, 0.326, 0.4114, 0.02237, 0.219, 0.1742, 0.2201, 0.1742, 0.4136, 0.02237, 0.4114, 0.02237, 0.02661, 0.1742, 0.02661, 0.1742, 0.2201, 0.02237, 0.219, 0.1742, 0.02661, 0.326, 0.02661, 0.326, 0.219, 0.1742, 0.2201, 0.1742, 0.2201, 0.326, 0.219, 0.326, 0.4114, 0.1742, 0.4136, 0.02237, 0.5601, 0.1742, 0.5601, 0.1742, 0.6492, 0.02237, 0.6492, 0.1742, 0.5601, 0.326, 0.5601, 0.326, 0.6492, 0.1742, 0.6492, 0.02237, 0.8099, 0.1742, 0.8099, 0.1742, 0.9939, 0.02237, 0.9939, 0.1742, 0.8099, 0.02237, 0.8099, 0.02237, 0.6492, 0.1742, 0.6492, 0.326, 0.8099, 0.1742, 0.8099, 0.1742, 0.6492, 0.326, 0.6492, 0.1742, 0.8099, 0.326, 0.8099, 0.326, 0.9939, 0.1742, 0.9939, 0.1742, 0.5601, 0.02237, 0.5601, 0.02237, 0.4114, 0.1742, 0.4136, 0.326, 0.5601, 0.1742, 0.5601, 0.1742, 0.4136, 0.326, 0.4114, 0.02237, 0.219, 0.1742, 0.2201, 0.1742, 0.4136, 0.02237, 0.4114, 0.02237, 0.02661, 0.1742, 0.02661, 0.1742, 0.2201, 0.02237, 0.219, 0.1742, 0.02661, 0.326, 0.02661, 0.326, 0.219, 0.1742, 0.2201, 0.1742, 0.2201, 0.326, 0.219, 0.326, 0.4114, 0.1742, 0.4136, 0.02237, 0.5601, 0.1742, 0.5601, 0.1742, 0.6492, 0.02237, 0.6492, 0.1742, 0.5601, 0.326, 0.5601, 0.326, 0.6492, 0.1742, 0.6492, 0.02237, 0.8099, 0.1742, 0.8099, 0.1742, 0.9939, 0.02237, 0.9939, 0.1742, 0.8099, 0.02237, 0.8099, 0.02237, 0.6492, 0.1742, 0.6492, 0.326, 0.8099, 0.1742, 0.8099, 0.1742, 0.6492, 0.326, 0.6492, 0.1742, 0.8099, 0.326, 0.8099, 0.326, 0.9939, 0.1742, 0.9939, 0.1742, 0.5601, 0.02237, 0.5601, 0.02237, 0.4114, 0.1742, 0.4136, 0.326, 0.5601, 0.1742, 0.5601, 0.1742, 0.4136, 0.326, 0.4114, 0.02237, 0.219, 0.1742, 0.2201, 0.1742, 0.4136, 0.02237, 0.4114, 0.02237, 0.02661, 0.1742, 0.02661, 0.1742, 0.2201, 0.02237, 0.219, 0.1742, 0.02661, 0.326, 0.02661, 0.326, 0.219, 0.1742, 0.2201, 0.1742, 0.2201, 0.326, 0.219, 0.326, 0.4114, 0.1742, 0.4136, 0.02237, 0.5601, 0.1742, 0.5601, 0.1742, 0.6492, 0.02237, 0.6492, 0.1742, 0.5601, 0.326, 0.5601, 0.326, 0.6492, 0.1742, 0.6492, 0.02237, 0.8099, 0.1742, 0.8099, 0.1742, 0.9939, 0.02237, 0.9939, 0.1742, 0.8099, 0.02237, 0.8099, 0.02237, 0.6492, 0.1742, 0.6492, 0.326, 0.8099, 0.1742, 0.8099, 0.1742, 0.6492, 0.326, 0.6492, 0.1742, 0.8099, 0.326, 0.8099, 0.326, 0.9939, 0.1742, 0.9939, 0.1742, 0.5601, 0.02237, 0.5601, 0.02237, 0.4114, 0.1742, 0.4136, 0.326, 0.5601, 0.1742, 0.5601, 0.1742, 0.4136, 0.326, 0.4114, 0.02237, 0.219, 0.1742, 0.2201, 0.1742, 0.4136, 0.02237, 0.4114, 0.02237, 0.02661, 0.1742, 0.02661, 0.1742, 0.2201, 0.02237, 0.219, 0.1742, 0.02661, 0.326, 0.02661, 0.326, 0.219, 0.1742, 0.2201, 0.375, -1.408, 0.4982, -1.408, 0.4982, -1.099, 0.375, -1.099])
me_cube_003.materials.append(mat_palmtree_trunk)
me_cube_003.materials.append(mat_palmtree_leaves)
me_cube_003.use_remesh_preserve_volume = False
me_cube_003.use_remesh_preserve_attributes = False
me_cube_003.use_mirror_vertex_groups = False
me_cube_003.update()
me_cube_003.normals_split_custom_set([tuple(v) for v in zip(*[iter([-0.01147, 0.9988, -0.04834, 0.03676, 0.9993, -0.003967, -0.6791, 0.7227, -0.1281, -0.7135, 0.6892, -0.1262, -0.01147, 0.9988, -0.04834, -0.02516, 0.9911, -0.131, 0.7038, 0.7091, -0.04355, 0.7012, 0.7076, 0.08691, 0.9827, -0.005319, 0.1851, 0.7012, 0.7076, 0.08691, 0.7038, 0.7091, -0.04355, 0.9955, -0.007507, 0.09452, -0.01147, 0.9988, -0.04834, 0.7012, 0.7076, 0.08691, 0.7294, 0.6687, 0.1446, 0.03676, 0.9993, -0.003967, 0.9827, -0.005319, 0.1851, 0.9757, -0.007792, 0.2192, 0.7294, 0.6687, 0.1446, 0.7012, 0.7076, 0.08691, 0.9827, -0.005319, 0.1851, 0.9955, -0.007507, 0.09452, 0.6893, -0.6986, 0.1918, 0.6841, -0.7034, 0.1931, -0.00556, -0.9943, 0.1061, 0.6841, -0.7034, 0.1931, 0.6893, -0.6986, 0.1918, 0.003234, -0.9813, 0.1924, 0.9827, -0.005319, 0.1851, 0.6841, -0.7034, 0.1931, 0.7122, -0.6732, 0.1989, 0.9757, -0.007792, 0.2192, -0.00556, -0.9943, 0.1061, 0.03908, -0.996, 0.08029, 0.7122, -0.6732, 0.1989, 0.6841, -0.7034, 0.1931, -0.00556, -0.9943, 0.1061, 0.003234, -0.9813, 0.1924, -0.7023, -0.7026, 0.1149, -0.7064, -0.7076, -0.01791, -0.9934, -0.008274, -0.1143, -0.7064, -0.7076, -0.01791, -0.7023, -0.7026, 0.1149, -0.9999, -0.01099, -0.00643, -0.00556, -0.9943, 0.1061, -0.7064, -0.7076, -0.01791, -0.6702, -0.7392, -0.06659, 0.03908, -0.996, 0.08029, -0.9934, -0.008274, -0.1143, -0.9871, -0.008335, -0.1598, -0.6702, -0.7392, -0.06659, -0.7064, -0.7076, -0.01791, -0.9934, -0.008274, -0.1143, -0.9999, -0.01099, -0.00643, -0.7266, 0.6791, -0.1046, -0.7135, 0.6892, -0.1262, -0.03337, 0.9886, -0.1466, 0.6836, 0.716, -0.1419, 0.7038, 0.7091, -0.04355, -0.02516, 0.9911, -0.131, -0.9934, -0.008274, -0.1143, -0.7135, 0.6892, -0.1262, -0.6791, 0.7227, -0.1281, -0.9871, -0.008335, -0.1598, -0.03337, 0.9886, -0.1466, -0.02516, 0.9911, -0.131, -0.7266, 0.6791, -0.1046, -0.7212, 0.6914, -0.04232, 0.9906, 0.01799, -0.1358, 0.719, -0.6936, -0.04355, 0.7177, -0.6853, 0.1239, 0.9996, 0.009752, -0.02618, -0.699, 0.7095, 0.08956, -0.0152, 0.9991, -0.04076, -0.03337, 0.9886, -0.1466, -0.7212, 0.6914, -0.04232, 0.719, -0.6936, -0.04355, 0.697, -0.6947, -0.1777, -0.01614, -0.9971, -0.0747, 0.006315, -0.9966, 0.0819, 0.7229, 0.6878, 0.0659, 0.997, 0.006755, -0.07688, 0.9851, 0.0104, -0.1715, 0.7062, 0.7052, -0.06252, 0.997, 0.006755, -0.07688, 0.7052, -0.6863, -0.178, 0.697, -0.6947, -0.1777, 0.9851, 0.0104, -0.1715, 0.9851, 0.0104, -0.1715, 0.697, -0.6947, -0.1777, 0.719, -0.6936, -0.04355, 0.9906, 0.01799, -0.1358, -0.9955, 0.004695, 0.09452, -0.7212, 0.6914, -0.04232, -0.7266, 0.6791, -0.1046, -0.9999, -0.01099, -0.00643, -0.9955, 0.004695, 0.09452, -0.9999, -0.01099, -0.00643, -0.7023, -0.7026, 0.1149, -0.6973, -0.6887, 0.1986, -0.7088, -0.6841, 0.172, -0.9847, 0.0165, 0.1734, -0.9955, 0.004695, 0.09452, -0.6973, -0.6887, 0.1986, 0.9996, 0.009752, -0.02618, 0.7177, -0.6853, 0.1239, 0.6893, -0.6986, 0.1918, 0.9955, -0.007507, 0.09452, 0.9996, 0.009752, -0.02618, 0.9955, -0.007507, 0.09452, 0.7038, 0.7091, -0.04355, 0.6836, 0.716, -0.1419, 0.006315, -0.9966, 0.0819, -0.7088, -0.6841, 0.172, -0.6973, -0.6887, 0.1986, 0.02186, -0.9776, 0.2095, 0.6789, 0.7219, -0.1344, 0.9906, 0.01799, -0.1358, 0.9996, 0.009752, -0.02618, 0.6836, 0.716, -0.1419, 0.02186, -0.9776, 0.2095, -0.6973, -0.6887, 0.1986, -0.7023, -0.7026, 0.1149, 0.003234, -0.9813, 0.1924, 0.02186, -0.9776, 0.2095, 0.003234, -0.9813, 0.1924, 0.6893, -0.6986, 0.1918, 0.7177, -0.6853, 0.1239, -0.9847, 0.0165, 0.1734, -0.699, 0.7095, 0.08956, -0.7212, 0.6914, -0.04232, -0.9955, 0.004695, 0.09452, 0.719, -0.6936, -0.04355, 0.006315, -0.9966, 0.0819, 0.02186, -0.9776, 0.2095, 0.7177, -0.6853, 0.1239, -0.699, 0.7095, 0.08956, -0.6711, 0.7158, 0.193, 0.02613, 0.9959, 0.08673, -0.0152, 0.9991, -0.04076, 0.7052, -0.6863, -0.178, -0.01112, -0.9833, -0.1815, -0.01614, -0.9971, -0.0747, 0.697, -0.6947, -0.1777, -0.01112, -0.9833, -0.1815, -0.712, -0.6982, -0.0754, -0.7151, -0.6945, 0.07904, -0.01614, -0.9971, -0.0747, -0.01614, -0.9971, -0.0747, -0.7151, -0.6945, 0.07904, -0.7088, -0.6841, 0.172, 0.006315, -0.9966, 0.0819, -0.7088, -0.6841, 0.172, -0.7151, -0.6945, 0.07904, -0.9818, 0.01287, 0.1892, -0.9847, 0.0165, 0.1734, -0.6667, 0.719, 0.1962, 0.04373, 0.9826, 0.1805, 0.02613, 0.9959, 0.08673, -0.6711, 0.7158, 0.193, 0.04373, 0.9826, 0.1805, 0.7229, 0.6878, 0.0659, 0.7062, 0.7052, -0.06252, 0.02613, 0.9959, 0.08673, 0.02613, 0.9959, 0.08673, 0.7062, 0.7052, -0.06252, 0.6789, 0.7219, -0.1344, -0.0152, 0.9991, -0.04076, 0.7229, 0.6878, 0.0659, 0.7179, 0.6735, 0.1761, 0.9983, -0.009008, 0.05727, 0.997, 0.006755, -0.07688, -0.712, -0.6982, -0.0754, -0.9963, 0.01015, 0.08588, -0.9818, 0.01287, 0.1892, -0.7151, -0.6945, 0.07904, -0.9963, 0.01015, 0.08588, -0.6667, 0.719, 0.1962, -0.6711, 0.7158, 0.193, -0.9818, 0.01287, 0.1892, -0.9818, 0.01287, 0.1892, -0.6711, 0.7158, 0.193, -0.699, 0.7095, 0.08956, -0.9847, 0.0165, 0.1734, 0.7052, -0.6863, -0.178, 0.7045, -0.704, -0.08987, -0.005232, -0.9826, -0.1858, -0.01112, -0.9833, -0.1815, 0.7155, 0.6775, 0.1705, 0.9893, -0.01895, 0.1445, 0.9983, -0.009008, 0.05727, 0.7179, 0.6735, 0.1761, 0.9893, -0.01895, 0.1445, 0.6941, -0.7181, 0.05052, 0.7045, -0.704, -0.08987, 0.9983, -0.009008, 0.05727, 0.9983, -0.009008, 0.05727, 0.7045, -0.704, -0.08987, 0.7052, -0.6863, -0.178, 0.997, 0.006755, -0.07688, -0.6667, 0.719, 0.1962, -0.6959, 0.7095, 0.1111, 0.02815, 0.9787, 0.2036, 0.04373, 0.9826, 0.1805, 0.6941, -0.7181, 0.05052, -0.00199, -0.9984, -0.05631, -0.005232, -0.9826, -0.1858, 0.7045, -0.704, -0.08987, -0.00199, -0.9984, -0.05631, -0.6904, -0.7134, -0.12, -0.6948, -0.698, -0.1735, -0.005232, -0.9826, -0.1858, -0.005232, -0.9826, -0.1858, -0.6948, -0.698, -0.1735, -0.712, -0.6982, -0.0754, -0.01112, -0.9833, -0.1815, -0.712, -0.6982, -0.0754, -0.6948, -0.698, -0.1735, -0.9986, -0.003407, -0.05296, -0.9963, 0.01015, 0.08588, -0.7149, 0.6989, -0.01862, 0.01151, 0.9947, 0.1021, 0.02815, 0.9787, 0.2036, -0.6959, 0.7095, 0.1111, 0.01151, 0.9947, 0.1021, 0.7155, 0.6775, 0.1705, 0.7179, 0.6735, 0.1761, 0.02815, 0.9787, 0.2036, 0.02815, 0.9787, 0.2036, 0.7179, 0.6735, 0.1761, 0.7229, 0.6878, 0.0659, 0.04373, 0.9826, 0.1805, -0.6904, -0.7134, -0.12, -0.9937, -0.0159, -0.1112, -0.9986, -0.003407, -0.05296, -0.6948, -0.698, -0.1735, -0.7149, 0.6989, -0.01862, -0.7066, 0.6991, -0.1092, 0.005393, 0.9999, -0.01197, 0.01151, 0.9947, 0.1021, -0.9937, -0.0159, -0.1112, -0.7149, 0.6989, -0.01862, -0.6959, 0.7095, 0.1111, -0.9986, -0.003407, -0.05296, -0.9986, -0.003407, -0.05296, -0.6959, 0.7095, 0.1111, -0.6667, 0.719, 0.1962, -0.9963, 0.01015, 0.08588, -0.0152, 0.9991, -0.04076, 0.6789, 0.7219, -0.1344, 0.6836, 0.716, -0.1419, -0.03337, 0.9886, -0.1466, -0.0001918, -0.9969, 0.07892, -0.7015, -0.7116, -0.0387, -0.6904, -0.7134, -0.12, -0.00199, -0.9984, -0.05631, -0.0001918, -0.9969, 0.07892, 0.6925, -0.7005, 0.1721, 0.7028, -0.6707, 0.2373, 0.00815, -0.9941, 0.1085, -0.0001918, -0.9969, 0.07892, 0.00815, -0.9941, 0.1085, -0.7165, -0.6975, -0.01413, -0.7015, -0.7116, -0.0387, -0.6904, -0.7134, -0.12, -0.7015, -0.7116, -0.0387, -0.9926, -0.007718, -0.1209, -0.9937, -0.0159, -0.1112, 0.005393, 0.9999, -0.01197, 0.71, 0.6946, 0.1159, 0.7155, 0.6775, 0.1705, 0.01151, 0.9947, 0.1021, 0.005393, 0.9999, -0.01197, -0.7066, 0.6991, -0.1092, -0.6941, 0.7188, 0.04039, -0.00989, 0.9904, 0.1375, 0.005393, 0.9999, -0.01197, -0.00989, 0.9904, 0.1375, 0.6678, 0.7073, 0.232, 0.71, 0.6946, 0.1159, 0.7155, 0.6775, 0.1705, 0.71, 0.6946, 0.1159, 0.9825, -0.006442, 0.1859, 0.9893, -0.01895, 0.1445, -0.9926, -0.007718, -0.1209, -0.7066, 0.6991, -0.1092, -0.7149, 0.6989, -0.01862, -0.9937, -0.0159, -0.1112, -0.9926, -0.007718, -0.1209, -0.7015, -0.7116, -0.0387, -0.7165, -0.6975, -0.01413, -0.9986, 0.01482, -0.0502, -0.9926, -0.007718, -0.1209, -0.9986, 0.01482, -0.0502, -0.6941, 0.7188, 0.04039, -0.7066, 0.6991, -0.1092, 0.9825, -0.006442, 0.1859, 0.6925, -0.7005, 0.1721, 0.6941, -0.7181, 0.05052, 0.9893, -0.01895, 0.1445, 0.9906, 0.01799, -0.1358, 0.6789, 0.7219, -0.1344, 0.7062, 0.7052, -0.06252, 0.9851, 0.0104, -0.1715, 0.9825, -0.006442, 0.1859, 0.71, 0.6946, 0.1159, 0.6678, 0.7073, 0.232, 0.9616, 0.02727, 0.2731, 0.9825, -0.006442, 0.1859, 0.9616, 0.02727, 0.2731, 0.7028, -0.6707, 0.2373, 0.6925, -0.7005, 0.1721, 0.9616, 0.02727, 0.2731, 0.6678, 0.7073, 0.232, 0.4347, 0.5632, 0.7028, 0.6897, 0.0273, 0.7236, -0.00989, 0.9904, 0.1375, -0.6941, 0.7188, 0.04039, -0.6912, 0.5099, 0.5121, -0.125, 0.765, 0.6318, -0.6941, 0.7188, 0.04039, -0.9986, 0.01482, -0.0502, -0.8979, -0.05922, 0.4362, -0.6912, 0.5099, 0.5121, -0.7165, -0.6975, -0.01413, 0.00815, -0.9941, 0.1085, -0.06139, -0.8307, 0.5533, -0.6374, -0.6267, 0.4482, 0.7028, -0.6707, 0.2373, 0.9616, 0.02727, 0.2731, 0.6897, 0.0273, 0.7236, 0.4998, -0.5602, 0.6606, 0.6678, 0.7073, 0.232, -0.00989, 0.9904, 0.1375, -0.125, 0.765, 0.6318, 0.4347, 0.5632, 0.7028, -0.9986, 0.01482, -0.0502, -0.7165, -0.6975, -0.01413, -0.6374, -0.6267, 0.4482, -0.8979, -0.05922, 0.4362, 0.00815, -0.9941, 0.1085, 0.7028, -0.6707, 0.2373, 0.4998, -0.5602, 0.6606, -0.06139, -0.8307, 0.5533, -0.8979, -0.05922, 0.4362, -0.6374, -0.6267, 0.4482, -0.1818, 0.01721, 0.9832, -0.06139, -0.8307, 0.5533, 0.4998, -0.5602, 0.6606, -0.1818, 0.01721, 0.9832, 0.6897, 0.0273, 0.7236, 0.4347, 0.5632, 0.7028, -0.1818, 0.01721, 0.9832, -0.125, 0.765, 0.6318, -0.6912, 0.5099, 0.5121, -0.1818, 0.01721, 0.9832, -0.6912, 0.5099, 0.5121, -0.8979, -0.05922, 0.4362, -0.1818, 0.01721, 0.9832, -0.6374, -0.6267, 0.4482, -0.06139, -0.8307, 0.5533, -0.1818, 0.01721, 0.9832, 0.4998, -0.5602, 0.6606, 0.6897, 0.0273, 0.7236, -0.1818, 0.01721, 0.9832, 0.4347, 0.5632, 0.7028, -0.125, 0.765, 0.6318, -0.1818, 0.01721, 0.9832, 0.6941, -0.7181, 0.05052, 0.6925, -0.7005, 0.1721, -0.0001918, -0.9969, 0.07892, -0.00199, -0.9984, -0.05631, -0.2214, -0.09031, 0.971, -0.4423, -0.2824, 0.8512, -0.3059, -0.4333, 0.8478, -0.08005, -0.2624, 0.9616, 0.2813, -0.2192, 0.9343, 0.05434, -0.4105, 0.9102, 0.1608, -0.5164, 0.8412, 0.3711, -0.3288, 0.8684, 0.05434, -0.4105, 0.9102, -0.165, -0.5771, 0.7998, -0.05307, -0.671, 0.7396, 0.1608, -0.5164, 0.8412, 0.4402, -0.4153, 0.7961, 0.2407, -0.5894, 0.7712, 0.2942, -0.6331, 0.716, 0.4741, -0.4588, 0.7515, 0.2407, -0.5894, 0.7712, 0.4402, -0.4153, 0.7961, 0.3711, -0.3288, 0.8684, 0.1608, -0.5164, 0.8412, 0.04247, -0.7373, 0.6742, 0.2407, -0.5894, 0.7712, 0.1608, -0.5164, 0.8412, -0.05307, -0.671, 0.7396, 0.2407, -0.5894, 0.7712, 0.04247, -0.7373, 0.6742, 0.09389, -0.7677, 0.6338, 0.2942, -0.6331, 0.716, 0.05434, -0.4105, 0.9102, 0.2813, -0.2192, 0.9343, 0.1543, -0.06715, 0.9857, -0.08005, -0.2624, 0.9616, -0.165, -0.5771, 0.7998, 0.05434, -0.4105, 0.9102, -0.08005, -0.2624, 0.9616, -0.3059, -0.4333, 0.8478, 0.03542, 0.09516, 0.9948, -0.2214, -0.09031, 0.971, -0.08005, -0.2624, 0.9616, 0.1543, -0.06715, 0.9857, -0.02882, 0.1925, 0.9809, -0.2872, 0.002262, 0.9579, -0.2214, -0.09031, 0.971, 0.03542, 0.09516, 0.9948, -0.2872, 0.002262, 0.9579, -0.5197, -0.1916, 0.8326, -0.4423, -0.2824, 0.8512, -0.2214, -0.09031, 0.971, -0.2078, -0.2078, 0.9559, 0.06811, -0.3604, 0.9303, 0.1655, -0.1859, 0.9685, -0.09076, -0.02226, 0.9956, -0.2204, 0.3114, 0.9244, 0.02194, 0.1506, 0.9884, 0.1113, 0.2848, 0.9521, -0.1242, 0.4307, 0.8939, 0.02194, 0.1506, 0.9884, 0.2714, -0.008155, 0.9624, 0.3453, 0.1276, 0.9298, 0.1113, 0.2848, 0.9521, -0.04049, 0.5236, 0.851, 0.1792, 0.3841, 0.9058, 0.223, 0.4493, 0.8651, 0.004756, 0.5697, 0.8218, 0.1792, 0.3841, 0.9058, -0.04049, 0.5236, 0.851, -0.1242, 0.4307, 0.8939, 0.1113, 0.2848, 0.9521, 0.4012, 0.2398, 0.8841, 0.1792, 0.3841, 0.9058, 0.1113, 0.2848, 0.9521, 0.3453, 0.1276, 0.9298, 0.1792, 0.3841, 0.9058, 0.4012, 0.2398, 0.8841, 0.4284, 0.2988, 0.8527, 0.223, 0.4493, 0.8651, 0.02194, 0.1506, 0.9884, -0.2204, 0.3114, 0.9244, -0.3388, 0.1445, 0.9297, -0.09076, -0.02226, 0.9956, 0.2714, -0.008155, 0.9624, 0.02194, 0.1506, 0.9884, -0.09076, -0.02226, 0.9956, 0.1655, -0.1859, 0.9685, -0.4532, -0.0167, 0.8912, -0.2078, -0.2078, 0.9559, -0.09076, -0.02226, 0.9956, -0.3388, 0.1445, 0.9297, -0.5168, -0.1062, 0.8495, -0.267, -0.2974, 0.9167, -0.2078, -0.2078, 0.9559, -0.4532, -0.0167, 0.8912, -0.267, -0.2974, 0.9167, 0.0156, -0.4604, 0.8876, 0.06811, -0.3604, 0.9303, -0.2078, -0.2078, 0.9559, -0.1272, -0.3155, 0.9404, 0.2087, -0.121, 0.9705, 0.1113, 0.05811, 0.9921, -0.2394, -0.1138, 0.9642, -0.6455, -0.0801, 0.7595, -0.3395, 0.09569, 0.9357, -0.4087, 0.2662, 0.873, -0.7024, 0.08627, 0.7065, -0.3395, 0.09569, 0.9357, 0.01623, 0.2639, 0.9644, -0.05995, 0.4202, 0.9054, -0.4087, 0.2662, 0.873, -0.7328, 0.2287, 0.6409, -0.4535, 0.3974, 0.7977, -0.4782, 0.4832, 0.7334, -0.7414, 0.3025, 0.599, -0.4535, 0.3974, 0.7977, -0.7328, 0.2287, 0.6409, -0.7024, 0.08627, 0.7065, -0.4087, 0.2662, 0.873, -0.1245, 0.5449, 0.8292, -0.4535, 0.3974, 0.7977, -0.4087, 0.2662, 0.873, -0.05995, 0.4202, 0.9054, -0.4535, 0.3974, 0.7977, -0.1245, 0.5449, 0.8292, -0.1577, 0.6059, 0.7797, -0.4782, 0.4832, 0.7334, -0.3395, 0.09569, 0.9357, -0.6455, -0.0801, 0.7595, -0.5456, -0.2833, 0.7887, -0.2394, -0.1138, 0.9642, 0.01623, 0.2639, 0.9644, -0.3395, 0.09569, 0.9357, -0.2394, -0.1138, 0.9642, 0.1113, 0.05811, 0.9921, -0.4447, -0.4606, 0.7681, -0.1272, -0.3155, 0.9404, -0.2394, -0.1138, 0.9642, -0.5456, -0.2833, 0.7887, -0.3882, -0.5514, 0.7384, -0.06661, -0.4129, 0.9083, -0.1272, -0.3155, 0.9404, -0.4447, -0.4606, 0.7681, -0.06661, -0.4129, 0.9083, 0.2651, -0.2118, 0.9407, 0.2087, -0.121, 0.9705, -0.1272, -0.3155, 0.9404, -0.07898, 0.2808, 0.9565, -0.293, 0.5536, 0.7795, -0.4582, 0.4322, 0.7767, -0.2646, 0.1417, 0.9539, -0.1841, -0.3068, 0.9338, -0.4374, -0.006302, 0.8992, -0.5631, -0.1293, 0.8162, -0.3108, -0.4142, 0.8555, -0.4374, -0.006302, 0.8992, -0.6282, 0.29, 0.722, -0.7419, 0.1651, 0.6498, -0.5631, -0.1293, 0.8162, -0.4125, -0.4966, 0.7637, -0.6495, -0.2256, 0.7261, -0.7004, -0.2896, 0.6524, -0.4625, -0.5354, 0.7067, -0.6495, -0.2256, 0.7261, -0.4125, -0.4966, 0.7637, -0.3108, -0.4142, 0.8555, -0.5631, -0.1293, 0.8162, -0.8207, 0.05198, 0.569, -0.6495, -0.2256, 0.7261, -0.5631, -0.1293, 0.8162, -0.7419, 0.1651, 0.6498, -0.6495, -0.2256, 0.7261, -0.8207, 0.05198, 0.569, -0.8542, -0.009106, 0.5198, -0.7004, -0.2896, 0.6524, -0.4374, -0.006302, 0.8992, -0.1841, -0.3068, 0.9338, -0.01739, -0.1601, 0.9869, -0.2646, 0.1417, 0.9539, -0.6282, 0.29, 0.722, -0.4374, -0.006302, 0.8992, -0.2646, 0.1417, 0.9539, -0.4582, 0.4322, 0.7767, 0.1455, -0.03568, 0.9887, -0.07898, 0.2808, 0.9565, -0.2646, 0.1417, 0.9539, -0.01739, -0.1601, 0.9869, 0.2363, 0.02581, 0.9713, 0.01846, 0.3466, 0.9378, -0.07898, 0.2808, 0.9565, 0.1455, -0.03568, 0.9887, 0.01846, 0.3466, 0.9378, -0.2022, 0.615, 0.7622, -0.293, 0.5536, 0.7795, -0.07898, 0.2808, 0.9565, -0.198, -0.1233, 0.9724, -0.185, -0.5396, 0.8213, 0.01364, -0.5472, 0.8369, 0.03375, -0.1297, 0.991, 0.2494, 0.3176, 0.9148, 0.2642, -0.1291, 0.9558, 0.4456, -0.1232, 0.8867, 0.4181, 0.3103, 0.8538, 0.2642, -0.1291, 0.9558, 0.2345, -0.5496, 0.8019, 0.4035, -0.5326, 0.7439, 0.4456, -0.1232, 0.8867, 0.555, 0.2959, 0.7774, 0.5802, -0.1151, 0.8063, 0.6671, -0.1076, 0.7372, 0.6215, 0.2853, 0.7296, 0.5802, -0.1151, 0.8063, 0.555, 0.2959, 0.7774, 0.4181, 0.3103, 0.8538, 0.4456, -0.1232, 0.8867, 0.5412, -0.5038, 0.6732, 0.5802, -0.1151, 0.8063, 0.4456, -0.1232, 0.8867, 0.4035, -0.5326, 0.7439, 0.5802, -0.1151, 0.8063, 0.5412, -0.5038, 0.6732, 0.6083, -0.4836, 0.6294, 0.6671, -0.1076, 0.7372, 0.2642, -0.1291, 0.9558, 0.2494, 0.3176, 0.9148, 0.0285, 0.3138, 0.9491, 0.03375, -0.1297, 0.991, 0.2345, -0.5496, 0.8019, 0.2642, -0.1291, 0.9558, 0.03375, -0.1297, 0.991, 0.01364, -0.5472, 0.8369, -0.1702, 0.3172, 0.933, -0.198, -0.1233, 0.9724, 0.03375, -0.1297, 0.991, 0.0285, 0.3138, 0.9491, -0.275, 0.3224, 0.9058, -0.3131, -0.1174, 0.9424, -0.198, -0.1233, 0.9724, -0.1702, 0.3172, 0.933, -0.3131, -0.1174, 0.9424, -0.2898, -0.5342, 0.7942, -0.185, -0.5396, 0.8213, -0.198, -0.1233, 0.9724, -0.641, -0.02524, 0.7672, -0.5663, -0.476, 0.6728, -0.3915, -0.4777, 0.7865, -0.4355, -0.02724, 0.8998, -0.1809, 0.4274, 0.8858, -0.2084, -0.02762, 0.9777, -0.01147, -0.02673, 0.9996, -0.003088, 0.4113, 0.9115, -0.2084, -0.02762, 0.9777, -0.1742, -0.4767, 0.8617, 0.003426, -0.4593, 0.8883, -0.01147, -0.02673, 0.9996, 0.1511, 0.3868, 0.9097, 0.1427, -0.02531, 0.9894, 0.2515, -0.02391, 0.9676, 0.2283, 0.3706, 0.9003, 0.1427, -0.02531, 0.9894, 0.1511, 0.3868, 0.9097, -0.003088, 0.4113, 0.9115, -0.01147, -0.02673, 0.9996, 0.1572, -0.4324, 0.8879, 0.1427, -0.02531, 0.9894, -0.01147, -0.02673, 0.9996, 0.003426, -0.4593, 0.8883, 0.1427, -0.02531, 0.9894, 0.1572, -0.4324, 0.8879, 0.2342, -0.4146, 0.8794, 0.2515, -0.02391, 0.9676, -0.2084, -0.02762, 0.9777, -0.1809, 0.4274, 0.8858, -0.3982, 0.4292, 0.8107, -0.4355, -0.02724, 0.8998, -0.1742, -0.4767, 0.8617, -0.2084, -0.02762, 0.9777, -0.4355, -0.02724, 0.8998, -0.3915, -0.4777, 0.7865, -0.5731, 0.4309, 0.697, -0.641, -0.02524, 0.7672, -0.4355, -0.02724, 0.8998, -0.3982, 0.4292, 0.8107, -0.6559, 0.4326, 0.6186, -0.7323, -0.02362, 0.6806, -0.641, -0.02524, 0.7672, -0.5731, 0.4309, 0.697, -0.7323, -0.02362, 0.6806, -0.6491, -0.4747, 0.5944, -0.5663, -0.476, 0.6728, -0.641, -0.02524, 0.7672, -0.1597, 0.2083, 0.9649, -0.5174, 0.1848, 0.8356, -0.5167, -0.03225, 0.8556, -0.1588, -0.03435, 0.9867, 0.2306, -0.2535, 0.9394, -0.1486, -0.273, 0.9505, -0.1336, -0.4575, 0.8791, 0.2295, -0.4286, 0.8739, -0.1486, -0.273, 0.9505, -0.5054, -0.267, 0.8205, -0.4774, -0.4416, 0.7597, -0.1336, -0.4575, 0.8791, 0.2223, -0.5661, 0.7938, -0.1182, -0.59, 0.7987, -0.1057, -0.6741, 0.731, 0.2163, -0.6327, 0.7436, -0.1182, -0.59, 0.7987, 0.2223, -0.5661, 0.7938, 0.2295, -0.4286, 0.8739, -0.1336, -0.4575, 0.8791, -0.4405, -0.5783, 0.6867, -0.1182, -0.59, 0.7987, -0.1336, -0.4575, 0.8791, -0.4774, -0.4416, 0.7597, -0.1182, -0.59, 0.7987, -0.4405, -0.5783, 0.6867, -0.4166, -0.6443, 0.6413, -0.1057, -0.6741, 0.731, -0.1486, -0.273, 0.9505, 0.2306, -0.2535, 0.9394, 0.2218, -0.01869, 0.9749, -0.1588, -0.03435, 0.9867, -0.5054, -0.267, 0.8205, -0.1486, -0.273, 0.9505, -0.1588, -0.03435, 0.9867, -0.5167, -0.03225, 0.8556, 0.221, 0.1984, 0.9549, -0.1597, 0.2083, 0.9649, -0.1588, -0.03435, 0.9867, 0.2218, -0.01869, 0.9749, 0.2243, 0.3125, 0.9231, -0.1565, 0.3297, 0.931, -0.1597, 0.2083, 0.9649, 0.221, 0.1984, 0.9549, -0.1565, 0.3297, 0.931, -0.5145, 0.2989, 0.8037, -0.5174, 0.1848, 0.8356, -0.1597, 0.2083, 0.9649, -0.4899, 0.5318, 0.6908, -0.7349, 0.2461, 0.6319, -0.6269, 0.1169, 0.7703, -0.3687, 0.3872, 0.845, 0.07431, 0.4454, 0.8922, -0.227, 0.2211, 0.9485, -0.1005, 0.07474, 0.9921, 0.1814, 0.2988, 0.9369, -0.227, 0.2211, 0.9485, -0.4866, -0.04553, 0.8724, -0.3573, -0.1727, 0.9179, -0.1005, 0.07474, 0.9921, 0.2679, 0.1656, 0.9491, 0.001856, -0.04247, 0.9991, 0.07337, -0.1238, 0.9896, 0.3106, 0.09377, 0.9459, 0.001856, -0.04247, 0.9991, 0.2679, 0.1656, 0.9491, 0.1814, 0.2988, 0.9369, -0.1005, 0.07474, 0.9921, -0.2372, -0.2765, 0.9313, 0.001856, -0.04247, 0.9991, -0.1005, 0.07474, 0.9921, -0.3573, -0.1727, 0.9179, 0.001856, -0.04247, 0.9991, -0.2372, -0.2765, 0.9313, -0.1716, -0.3283, 0.9288, 0.07337, -0.1238, 0.9896, -0.227, 0.2211, 0.9485, 0.07431, 0.4454, 0.8922, -0.06404, 0.6095, 0.7902, -0.3687, 0.3872, 0.845, -0.4866, -0.04553, 0.8724, -0.227, 0.2211, 0.9485, -0.3687, 0.3872, 0.845, -0.6269, 0.1169, 0.7703, -0.1722, 0.7386, 0.6518, -0.4899, 0.5318, 0.6908, -0.3687, 0.3872, 0.845, -0.06404, 0.6095, 0.7902, -0.2205, 0.7978, 0.5612, -0.5414, 0.5946, 0.5945, -0.4899, 0.5318, 0.6908, -0.1722, 0.7386, 0.6518, -0.5414, 0.5946, 0.5945, -0.7836, 0.305, 0.5413, -0.7349, 0.2461, 0.6319, -0.4899, 0.5318, 0.6908, 0.09332, -0.5547, 0.8268, 0.3902, -0.4479, 0.8044, 0.3338, -0.2778, 0.9008, 0.04246, -0.364, 0.9304, -0.2941, -0.2231, 0.9294, -0.006347, -0.1711, 0.9852, -0.04569, -0.01117, 0.9989, -0.3176, -0.06951, 0.9457, -0.006347, -0.1711, 0.9852, 0.2769, -0.08691, 0.957, 0.2261, 0.06194, 0.9721, -0.04569, -0.01117, 0.9989, -0.3315, 0.06195, 0.9414, -0.07534, 0.114, 0.9906, -0.09627, 0.1986, 0.9753, -0.3365, 0.1321, 0.9324, -0.07534, 0.114, 0.9906, -0.3315, 0.06195, 0.9414, -0.3176, -0.06951, 0.9457, -0.04569, -0.01117, 0.9989, 0.179, 0.1866, 0.966, -0.07534, 0.114, 0.9906, -0.04569, -0.01117, 0.9989, 0.2261, 0.06194, 0.9721, -0.07534, 0.114, 0.9906, 0.179, 0.1866, 0.966, 0.1521, 0.2527, 0.9555, -0.09627, 0.1986, 0.9753, -0.006347, -0.1711, 0.9852, -0.2941, -0.2231, 0.9294, -0.2537, -0.4158, 0.8734, 0.04246, -0.364, 0.9304, 0.2769, -0.08691, 0.957, -0.006347, -0.1711, 0.9852, 0.04246, -0.364, 0.9304, 0.3338, -0.2778, 0.9008, -0.2186, -0.5895, 0.7777, 0.09332, -0.5547, 0.8268, 0.04246, -0.364, 0.9304, -0.2537, -0.4158, 0.8734, -0.201, -0.6801, 0.705, 0.1143, -0.6431, 0.7572, 0.09332, -0.5547, 0.8268, -0.2186, -0.5895, 0.7777, 0.1143, -0.6431, 0.7572, 0.423, -0.537, 0.7299, 0.3902, -0.4479, 0.8044, 0.09332, -0.5547, 0.8268, -0.7027, -0.573, 0.4217, -0.4811, -0.7692, 0.4205, -0.3978, -0.6826, 0.613, -0.6132, -0.4799, 0.6274, -0.654, -0.1188, 0.7471, -0.4872, -0.3584, 0.7963, -0.363, -0.2428, 0.8996, -0.528, -0.01829, 0.8491, -0.4872, -0.3584, 0.7963, -0.2717, -0.5596, 0.783, -0.1596, -0.4388, 0.8843, -0.363, -0.2428, 0.8996, -0.4064, 0.06735, 0.9112, -0.2543, -0.1446, 0.9562, -0.1787, -0.07393, 0.9811, -0.3368, 0.1126, 0.9348, -0.2543, -0.1446, 0.9562, -0.4064, 0.06735, 0.9112, -0.528, -0.01829, 0.8491, -0.363, -0.2428, 0.8996, -0.06101, -0.3252, 0.9437, -0.2543, -0.1446, 0.9562, -0.363, -0.2428, 0.8996, -0.1596, -0.4388, 0.8843, -0.2543, -0.1446, 0.9562, -0.06101, -0.3252, 0.9437, -0.00621, -0.2592, 0.9658, -0.1787, -0.07393, 0.9811, -0.4872, -0.3584, 0.7963, -0.654, -0.1188, 0.7471, -0.7799, -0.2388, 0.5786, -0.6132, -0.4799, 0.6274, -0.2717, -0.5596, 0.783, -0.4872, -0.3584, 0.7963, -0.6132, -0.4799, 0.6274, -0.3978, -0.6826, 0.613, -0.8625, -0.3247, 0.3882, -0.7027, -0.573, 0.4217, -0.6132, -0.4799, 0.6274, -0.7799, -0.2388, 0.5786, -0.8918, -0.3585, 0.2761, -0.7346, -0.6065, 0.3042, -0.7027, -0.573, 0.4217, -0.8625, -0.3247, 0.3882, -0.7346, -0.6065, 0.3042, -0.5106, -0.8037, 0.3057, -0.4811, -0.7692, 0.4205, -0.7027, -0.573, 0.4217, -0.03465, -0.1905, 0.9811, 0.141, 0.1476, 0.9789, -0.04931, 0.2531, 0.9662, -0.2473, -0.07252, 0.9662, -0.5913, -0.2737, 0.7586, -0.4437, 0.0487, 0.8948, -0.586, 0.1464, 0.797, -0.7202, -0.1688, 0.6729, -0.4437, 0.0487, 0.8948, -0.2432, 0.3713, 0.8961, -0.3859, 0.4506, 0.805, -0.586, 0.1464, 0.797, -0.8103, -0.07471, 0.5812, -0.6817, 0.2191, 0.698, -0.7389, 0.2669, 0.6188, -0.8495, -0.02448, 0.527, -0.6817, 0.2191, 0.698, -0.8103, -0.07471, 0.5812, -0.7202, -0.1688, 0.6729, -0.586, 0.1464, 0.797, -0.4969, 0.506, 0.705, -0.6817, 0.2191, 0.698, -0.586, 0.1464, 0.797, -0.3859, 0.4506, 0.805, -0.6817, 0.2191, 0.698, -0.4969, 0.506, 0.705, -0.5502, 0.53, 0.6452, -0.7389, 0.2669, 0.6188, -0.4437, 0.0487, 0.8948, -0.5913, -0.2737, 0.7586, -0.3986, -0.394, 0.8282, -0.2473, -0.07252, 0.9662, -0.2432, 0.3713, 0.8961, -0.4437, 0.0487, 0.8948, -0.2473, -0.07252, 0.9662, -0.04931, 0.2531, 0.9662, -0.2082, -0.4994, 0.841, -0.03465, -0.1905, 0.9811, -0.2473, -0.07252, 0.9662, -0.3986, -0.394, 0.8282, -0.1035, -0.5531, 0.8267, 0.07675, -0.2474, 0.9659, -0.03465, -0.1905, 0.9811, -0.2082, -0.4994, 0.841, 0.07675, -0.2474, 0.9659, 0.2459, 0.09428, 0.9647, 0.141, 0.1476, 0.9789, -0.03465, -0.1905, 0.9811, 0.4861, -0.01201, 0.8738, 0.3679, 0.35, 0.8615, 0.1721, 0.295, 0.9399, 0.267, -0.07355, 0.9609, 0.1059, -0.4829, 0.8693, 0.03413, -0.1303, 0.9909, -0.1591, -0.1712, 0.9723, -0.07907, -0.5077, 0.8579, 0.03413, -0.1303, 0.9909, -0.05671, 0.2379, 0.9696, -0.2352, 0.1845, 0.9543, -0.1591, -0.1712, 0.9723, -0.2347, -0.515, 0.8244, -0.3067, -0.1988, 0.9308, -0.4054, -0.2151, 0.8885, -0.3141, -0.5136, 0.7984, -0.3067, -0.1988, 0.9308, -0.2347, -0.515, 0.8244, -0.07907, -0.5077, 0.8579, -0.1591, -0.1712, 0.9723, -0.381, 0.134, 0.9148, -0.3067, -0.1988, 0.9308, -0.1591, -0.1712, 0.9723, -0.2352, 0.1845, 0.9543, -0.3067, -0.1988, 0.9308, -0.381, 0.134, 0.9148, -0.4539, 0.1061, 0.8847, -0.4054, -0.2151, 0.8885, 0.03413, -0.1303, 0.9909, 0.1059, -0.4829, 0.8693, 0.3352, -0.4282, 0.8392, 0.267, -0.07355, 0.9609, -0.05671, 0.2379, 0.9696, 0.03413, -0.1303, 0.9909, 0.267, -0.07355, 0.9609, 0.1721, 0.295, 0.9399, 0.531, -0.3731, 0.7608, 0.4861, -0.01201, 0.8738, 0.267, -0.07355, 0.9609, 0.3352, -0.4282, 0.8392, 0.6275, -0.343, 0.699, 0.5887, 0.02027, 0.8081, 0.4861, -0.01201, 0.8738, 0.531, -0.3731, 0.7608, 0.5887, 0.02027, 0.8081, 0.4643, 0.3806, 0.7997, 0.3679, 0.35, 0.8615, 0.4861, -0.01201, 0.8738, -0.01147, 0.9988, -0.04834, -0.7135, 0.6892, -0.1262, -0.7266, 0.6791, -0.1046, -0.02516, 0.9911, -0.131])] * 3)])

# ---- objects
ob_palmtree_1 = bpy.data.objects.new('PalmTree_1', me_cube_003)

# ---- transforms, parenting, visibility, modifiers, constraints
ob_palmtree_1.location = (0.0, 0.0, 0.0)
ob_palmtree_1.color = (0.8, 0.8, 0.8, 1.0)
ob_palmtree_1.lineart.crease_threshold = 0.0

# ---- collection membership
col_collection_1.objects.link(ob_palmtree_1)

# ---- scene / render settings (as saved in the file)
scene.frame_start = 1; scene.frame_end = 250; scene.frame_set(0)
scene.render.engine = 'CYCLES'
scene.render.resolution_x = 1000
scene.render.resolution_y = 1000
scene.render.dither_intensity = 0.0
scene.cycles.samples = 200
scene.cycles.sampling_pattern = 'TABULATED_SOBOL'
scene.cycles.light_sampling_threshold = 0.0
scene.cycles.use_adaptive_sampling = False
scene.cycles.use_light_tree = False
scene.cycles.caustics_reflective = False
scene.cycles.caustics_refractive = False
scene.cycles.blur_glossy = 0.0
scene.cycles.max_bounces = 2
scene.cycles.pixel_filter_type = 'GAUSSIAN'
scene.cycles.sample_clamp_indirect = 0.0
scene.view_settings.view_transform = 'Standard'
bpy.context.view_layer.update()

# ---- added for rendering (the .blend has no active camera): camera
cam_auto = bpy.data.cameras.new('AutoCamera')
cam_auto.lens = 50.0
cam_auto.sensor_width = 36.0
cam_auto.clip_end = 1000.0
ob_auto_camera = bpy.data.objects.new('AutoCamera', cam_auto)
scene.collection.objects.link(ob_auto_camera)
ob_auto_camera.location = (7.90087, -9.45595, 9.0337)
ob_auto_camera.rotation_euler = (1.09748, -7.21219e-08, 0.694738)
scene.camera = ob_auto_camera
bpy.context.view_layer.update()
